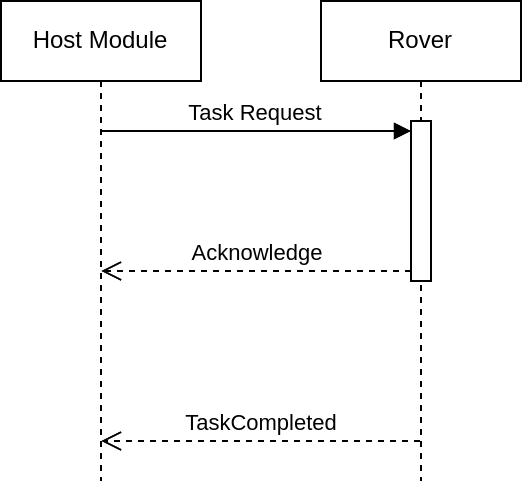

The diagram above was exported from draw.io. Its source (the exported page's mxGraphModel, read from the mxfile embedded in the PNG):
<mxGraphModel dx="1392" dy="495" grid="1" gridSize="10" guides="1" tooltips="1" connect="1" arrows="1" fold="1" page="1" pageScale="1" pageWidth="850" pageHeight="1100" math="0" shadow="0">
  <root>
    <mxCell id="0" />
    <mxCell id="1" parent="0" />
    <mxCell id="2" value="Host Module" style="shape=umlLifeline;perimeter=lifelinePerimeter;whiteSpace=wrap;html=1;container=1;dropTarget=0;collapsible=0;recursiveResize=0;outlineConnect=0;portConstraint=eastwest;newEdgeStyle={&quot;curved&quot;:0,&quot;rounded&quot;:0};" vertex="1" parent="1">
      <mxGeometry x="80" y="120" width="100" height="240" as="geometry" />
    </mxCell>
    <mxCell id="3" value="Rover" style="shape=umlLifeline;perimeter=lifelinePerimeter;whiteSpace=wrap;html=1;container=1;dropTarget=0;collapsible=0;recursiveResize=0;outlineConnect=0;portConstraint=eastwest;newEdgeStyle={&quot;curved&quot;:0,&quot;rounded&quot;:0};" vertex="1" parent="1">
      <mxGeometry x="240" y="120" width="100" height="240" as="geometry" />
    </mxCell>
    <mxCell id="4" value="" style="html=1;points=[[0,0,0,0,5],[0,1,0,0,-5],[1,0,0,0,5],[1,1,0,0,-5]];perimeter=orthogonalPerimeter;outlineConnect=0;targetShapes=umlLifeline;portConstraint=eastwest;newEdgeStyle={&quot;curved&quot;:0,&quot;rounded&quot;:0};" vertex="1" parent="3">
      <mxGeometry x="45" y="60" width="10" height="80" as="geometry" />
    </mxCell>
    <mxCell id="5" value="Task Request" style="html=1;verticalAlign=bottom;endArrow=block;curved=0;rounded=0;entryX=0;entryY=0;entryDx=0;entryDy=5;" edge="1" source="2" target="4" parent="1">
      <mxGeometry relative="1" as="geometry">
        <mxPoint x="255" y="235" as="sourcePoint" />
      </mxGeometry>
    </mxCell>
    <mxCell id="6" value="Acknowledge" style="html=1;verticalAlign=bottom;endArrow=open;dashed=1;endSize=8;curved=0;rounded=0;exitX=0;exitY=1;exitDx=0;exitDy=-5;" edge="1" source="4" target="2" parent="1">
      <mxGeometry relative="1" as="geometry">
        <mxPoint x="255" y="305" as="targetPoint" />
      </mxGeometry>
    </mxCell>
    <mxCell id="7" value="TaskCompleted" style="html=1;verticalAlign=bottom;endArrow=open;dashed=1;endSize=8;curved=0;rounded=0;" edge="1" parent="1">
      <mxGeometry relative="1" as="geometry">
        <mxPoint x="289.5000000000002" y="340" as="sourcePoint" />
        <mxPoint x="129.98717948717945" y="340" as="targetPoint" />
        <Array as="points">
          <mxPoint x="230" y="340" />
        </Array>
      </mxGeometry>
    </mxCell>
  </root>
</mxGraphModel>